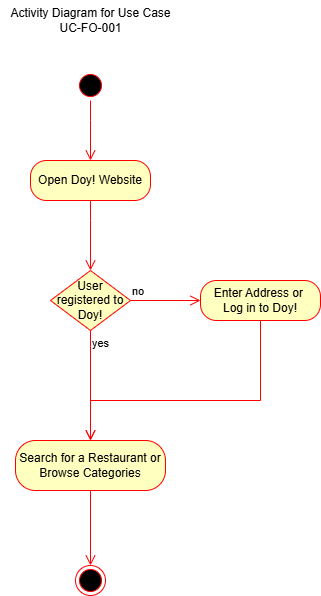

The diagram above was exported from draw.io. Its source (the exported page's mxGraphModel, read from the mxfile embedded in the PNG):
<mxGraphModel dx="468" dy="360" grid="1" gridSize="10" guides="1" tooltips="1" connect="1" arrows="1" fold="1" page="1" pageScale="1" pageWidth="827" pageHeight="1169" math="0" shadow="0">
  <root>
    <mxCell id="0" />
    <mxCell id="1" parent="0" />
    <mxCell id="5eOQHszFWh4-TtMPC-im-2" value="" style="ellipse;html=1;shape=startState;fillColor=#000000;strokeColor=#ff0000;" parent="1" vertex="1">
      <mxGeometry x="155" y="90" width="30" height="30" as="geometry" />
    </mxCell>
    <mxCell id="5eOQHszFWh4-TtMPC-im-3" value="" style="edgeStyle=orthogonalEdgeStyle;html=1;verticalAlign=bottom;endArrow=open;endSize=8;strokeColor=#ff0000;rounded=0;entryX=0.5;entryY=0;entryDx=0;entryDy=0;" parent="1" source="5eOQHszFWh4-TtMPC-im-2" target="5eOQHszFWh4-TtMPC-im-4" edge="1">
      <mxGeometry relative="1" as="geometry">
        <mxPoint x="174" y="180" as="targetPoint" />
        <Array as="points">
          <mxPoint x="170" y="140" />
          <mxPoint x="170" y="140" />
        </Array>
      </mxGeometry>
    </mxCell>
    <mxCell id="5eOQHszFWh4-TtMPC-im-4" value="Open Doy! Website" style="rounded=1;whiteSpace=wrap;html=1;arcSize=40;fontColor=#000000;fillColor=#ffffc0;strokeColor=#ff0000;" parent="1" vertex="1">
      <mxGeometry x="110" y="180" width="120" height="40" as="geometry" />
    </mxCell>
    <mxCell id="5eOQHszFWh4-TtMPC-im-5" value="" style="edgeStyle=orthogonalEdgeStyle;html=1;verticalAlign=bottom;endArrow=open;endSize=8;strokeColor=#ff0000;rounded=0;entryX=0.5;entryY=0;entryDx=0;entryDy=0;" parent="1" source="5eOQHszFWh4-TtMPC-im-4" target="5eOQHszFWh4-TtMPC-im-6" edge="1">
      <mxGeometry relative="1" as="geometry">
        <mxPoint x="174" y="280" as="targetPoint" />
        <Array as="points">
          <mxPoint x="170" y="240" />
          <mxPoint x="170" y="240" />
        </Array>
      </mxGeometry>
    </mxCell>
    <mxCell id="5eOQHszFWh4-TtMPC-im-6" value="User registered to Doy!" style="rhombus;whiteSpace=wrap;html=1;fontColor=#000000;fillColor=#ffffc0;strokeColor=#ff0000;" parent="1" vertex="1">
      <mxGeometry x="130" y="290" width="80" height="60" as="geometry" />
    </mxCell>
    <mxCell id="5eOQHszFWh4-TtMPC-im-7" value="no" style="edgeStyle=orthogonalEdgeStyle;html=1;align=left;verticalAlign=bottom;endArrow=open;endSize=8;strokeColor=#ff0000;rounded=0;entryX=0;entryY=0.5;entryDx=0;entryDy=0;" parent="1" source="5eOQHszFWh4-TtMPC-im-6" edge="1" target="5eOQHszFWh4-TtMPC-im-12">
      <mxGeometry x="-1" relative="1" as="geometry">
        <mxPoint x="310" y="320" as="targetPoint" />
      </mxGeometry>
    </mxCell>
    <mxCell id="5eOQHszFWh4-TtMPC-im-8" value="yes" style="edgeStyle=orthogonalEdgeStyle;html=1;align=left;verticalAlign=top;endArrow=open;endSize=8;strokeColor=#ff0000;rounded=0;entryX=0.5;entryY=0;entryDx=0;entryDy=0;" parent="1" source="5eOQHszFWh4-TtMPC-im-6" edge="1" target="A5rsENwxxsIUxWXz3bsw-2">
      <mxGeometry x="-1" relative="1" as="geometry">
        <mxPoint x="170" y="440" as="targetPoint" />
      </mxGeometry>
    </mxCell>
    <mxCell id="5eOQHszFWh4-TtMPC-im-11" value="" style="ellipse;html=1;shape=endState;fillColor=#000000;strokeColor=#ff0000;" parent="1" vertex="1">
      <mxGeometry x="155" y="585" width="30" height="30" as="geometry" />
    </mxCell>
    <mxCell id="5eOQHszFWh4-TtMPC-im-12" value="Enter Address or&amp;nbsp;&lt;div&gt;Log in to Doy!&lt;/div&gt;" style="rounded=1;whiteSpace=wrap;html=1;arcSize=40;fontColor=#000000;fillColor=#ffffc0;strokeColor=#ff0000;" parent="1" vertex="1">
      <mxGeometry x="280" y="300" width="120" height="40" as="geometry" />
    </mxCell>
    <mxCell id="5eOQHszFWh4-TtMPC-im-13" value="" style="edgeStyle=orthogonalEdgeStyle;html=1;verticalAlign=bottom;endArrow=open;endSize=8;strokeColor=#ff0000;rounded=0;exitX=0.5;exitY=1;exitDx=0;exitDy=0;entryX=0.5;entryY=0;entryDx=0;entryDy=0;" parent="1" source="5eOQHszFWh4-TtMPC-im-12" target="A5rsENwxxsIUxWXz3bsw-2" edge="1">
      <mxGeometry relative="1" as="geometry">
        <mxPoint x="170" y="440" as="targetPoint" />
        <Array as="points">
          <mxPoint x="340" y="420" />
          <mxPoint x="170" y="420" />
        </Array>
      </mxGeometry>
    </mxCell>
    <mxCell id="A5rsENwxxsIUxWXz3bsw-2" value="Search for a Restaurant or Browse Categories" style="rounded=1;whiteSpace=wrap;html=1;arcSize=40;fontColor=#000000;fillColor=#ffffc0;strokeColor=#ff0000;" vertex="1" parent="1">
      <mxGeometry x="95" y="460" width="150" height="50" as="geometry" />
    </mxCell>
    <mxCell id="A5rsENwxxsIUxWXz3bsw-8" value="" style="edgeStyle=orthogonalEdgeStyle;html=1;verticalAlign=bottom;endArrow=open;endSize=8;strokeColor=#ff0000;rounded=0;exitX=0.5;exitY=1;exitDx=0;exitDy=0;entryX=0.5;entryY=0;entryDx=0;entryDy=0;" edge="1" source="A5rsENwxxsIUxWXz3bsw-2" parent="1" target="5eOQHszFWh4-TtMPC-im-11">
      <mxGeometry relative="1" as="geometry">
        <mxPoint x="330" y="635" as="targetPoint" />
        <mxPoint x="330.02857142857135" y="575" as="sourcePoint" />
      </mxGeometry>
    </mxCell>
    <mxCell id="A5rsENwxxsIUxWXz3bsw-9" value="Activity Diagram for Use Case&lt;div&gt;UC-FO-001&lt;/div&gt;" style="text;html=1;align=center;verticalAlign=middle;resizable=0;points=[];autosize=1;strokeColor=none;fillColor=none;" vertex="1" parent="1">
      <mxGeometry x="80" y="20" width="180" height="40" as="geometry" />
    </mxCell>
  </root>
</mxGraphModel>